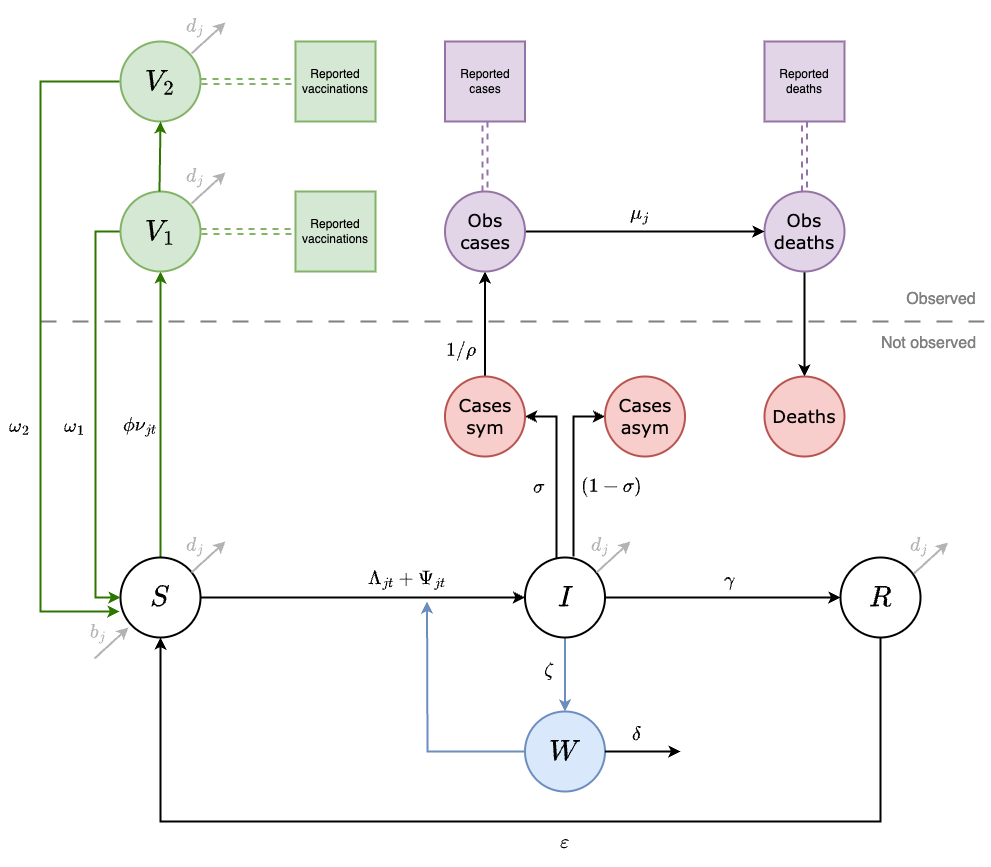

The diagram above was exported from draw.io. Its source (the exported page's mxGraphModel, read from the mxfile embedded in the PNG):
<mxGraphModel dx="1114" dy="-6822" grid="1" gridSize="10" guides="1" tooltips="1" connect="1" arrows="1" fold="1" page="1" pageScale="1" pageWidth="850" pageHeight="1100" background="#FFFFFF" math="1" shadow="0">
  <root>
    <mxCell id="0" />
    <mxCell id="1" parent="0" />
    <mxCell id="KVR7Yg019UcxZeirtHPp-1" style="edgeStyle=orthogonalEdgeStyle;rounded=0;orthogonalLoop=1;jettySize=auto;html=1;entryX=0.5;entryY=1;entryDx=0;entryDy=0;fillColor=#60a917;strokeColor=#2D7600;strokeWidth=2;" parent="1" source="KVR7Yg019UcxZeirtHPp-2" target="KVR7Yg019UcxZeirtHPp-6" edge="1">
      <mxGeometry relative="1" as="geometry" />
    </mxCell>
    <mxCell id="KVR7Yg019UcxZeirtHPp-2" value="$$S$$" style="ellipse;whiteSpace=wrap;html=1;aspect=fixed;fontSize=24;fontFamily=Verdana;fillColor=#FFFFFF;strokeColor=#000000;fontColor=#000000;strokeWidth=2;" parent="1" vertex="1">
      <mxGeometry x="540" y="9326" width="80" height="80" as="geometry" />
    </mxCell>
    <mxCell id="KVR7Yg019UcxZeirtHPp-3" style="edgeStyle=orthogonalEdgeStyle;rounded=0;orthogonalLoop=1;jettySize=auto;html=1;exitX=1;exitY=0.5;exitDx=0;exitDy=0;strokeColor=#000000;strokeWidth=2;" parent="1" source="KVR7Yg019UcxZeirtHPp-2" target="KVR7Yg019UcxZeirtHPp-10" edge="1">
      <mxGeometry relative="1" as="geometry">
        <mxPoint x="931" y="9366" as="sourcePoint" />
      </mxGeometry>
    </mxCell>
    <mxCell id="KVR7Yg019UcxZeirtHPp-55" style="edgeStyle=orthogonalEdgeStyle;rounded=0;orthogonalLoop=1;jettySize=auto;html=1;exitX=1;exitY=0.5;exitDx=0;exitDy=0;entryX=0;entryY=0.5;entryDx=0;entryDy=0;shape=link;fillColor=#d5e8d4;strokeColor=#82b366;dashed=1;strokeWidth=2;width=4;" parent="1" source="KVR7Yg019UcxZeirtHPp-6" edge="1">
      <mxGeometry relative="1" as="geometry">
        <mxPoint x="711" y="9000" as="targetPoint" />
        <Array as="points">
          <mxPoint x="691" y="9000" />
          <mxPoint x="691" y="9000" />
        </Array>
      </mxGeometry>
    </mxCell>
    <mxCell id="bNNJtNpSl1nT1dMzgXRB-13" style="edgeStyle=orthogonalEdgeStyle;rounded=0;orthogonalLoop=1;jettySize=auto;html=1;exitX=0;exitY=0.5;exitDx=0;exitDy=0;entryX=0;entryY=0.5;entryDx=0;entryDy=0;fillColor=#60a917;strokeColor=#2D7600;strokeWidth=2;" parent="1" source="KVR7Yg019UcxZeirtHPp-6" target="KVR7Yg019UcxZeirtHPp-2" edge="1">
      <mxGeometry relative="1" as="geometry">
        <Array as="points">
          <mxPoint x="515" y="9000" />
          <mxPoint x="515" y="9366" />
        </Array>
      </mxGeometry>
    </mxCell>
    <mxCell id="KVR7Yg019UcxZeirtHPp-6" value="$$V_1$$" style="ellipse;whiteSpace=wrap;html=1;aspect=fixed;fontSize=24;fontFamily=Verdana;fillColor=#d5e8d4;strokeColor=#82b366;strokeWidth=2;fontColor=#000000;" parent="1" vertex="1">
      <mxGeometry x="540" y="8960" width="80" height="80" as="geometry" />
    </mxCell>
    <mxCell id="KVR7Yg019UcxZeirtHPp-7" style="edgeStyle=orthogonalEdgeStyle;rounded=0;orthogonalLoop=1;jettySize=auto;html=1;entryX=0;entryY=0.5;entryDx=0;entryDy=0;strokeColor=#000000;strokeWidth=2;" parent="1" source="KVR7Yg019UcxZeirtHPp-10" target="KVR7Yg019UcxZeirtHPp-12" edge="1">
      <mxGeometry relative="1" as="geometry" />
    </mxCell>
    <mxCell id="p4bKfNp1hoSLx_ZoEvIt-3" style="edgeStyle=orthogonalEdgeStyle;rounded=0;orthogonalLoop=1;jettySize=auto;html=1;exitX=0.5;exitY=1;exitDx=0;exitDy=0;entryX=0.5;entryY=0;entryDx=0;entryDy=0;fillColor=#dae8fc;strokeColor=#6c8ebf;strokeWidth=2;" parent="1" source="KVR7Yg019UcxZeirtHPp-10" target="KVR7Yg019UcxZeirtHPp-14" edge="1">
      <mxGeometry relative="1" as="geometry" />
    </mxCell>
    <mxCell id="bNNJtNpSl1nT1dMzgXRB-3" style="edgeStyle=orthogonalEdgeStyle;rounded=0;orthogonalLoop=1;jettySize=auto;html=1;exitX=0.394;exitY=0.025;exitDx=0;exitDy=0;entryX=1;entryY=0.5;entryDx=0;entryDy=0;exitPerimeter=0;strokeWidth=2;strokeColor=#000000;" parent="1" source="KVR7Yg019UcxZeirtHPp-10" target="KVR7Yg019UcxZeirtHPp-35" edge="1">
      <mxGeometry relative="1" as="geometry" />
    </mxCell>
    <mxCell id="bNNJtNpSl1nT1dMzgXRB-4" style="edgeStyle=orthogonalEdgeStyle;rounded=0;orthogonalLoop=1;jettySize=auto;html=1;exitX=0.606;exitY=-0.012;exitDx=0;exitDy=0;entryX=0;entryY=0.5;entryDx=0;entryDy=0;exitPerimeter=0;strokeWidth=2;strokeColor=#000000;" parent="1" source="KVR7Yg019UcxZeirtHPp-10" target="KVR7Yg019UcxZeirtHPp-40" edge="1">
      <mxGeometry relative="1" as="geometry" />
    </mxCell>
    <mxCell id="KVR7Yg019UcxZeirtHPp-10" value="$$I$$" style="ellipse;whiteSpace=wrap;html=1;aspect=fixed;fontSize=24;fontFamily=Verdana;fillColor=#FFFFFF;strokeColor=#000000;fontColor=#000000;strokeWidth=2;" parent="1" vertex="1">
      <mxGeometry x="944.5" y="9326" width="80" height="80" as="geometry" />
    </mxCell>
    <mxCell id="KVR7Yg019UcxZeirtHPp-11" style="edgeStyle=orthogonalEdgeStyle;rounded=0;orthogonalLoop=1;jettySize=auto;html=1;exitX=0.5;exitY=1;exitDx=0;exitDy=0;entryX=0.5;entryY=1;entryDx=0;entryDy=0;strokeColor=#000000;strokeWidth=2;" parent="1" source="KVR7Yg019UcxZeirtHPp-12" target="KVR7Yg019UcxZeirtHPp-2" edge="1">
      <mxGeometry relative="1" as="geometry">
        <Array as="points">
          <mxPoint x="1300" y="9590" />
          <mxPoint x="580" y="9590" />
        </Array>
      </mxGeometry>
    </mxCell>
    <mxCell id="KVR7Yg019UcxZeirtHPp-12" value="$$R$$" style="ellipse;whiteSpace=wrap;html=1;aspect=fixed;fontSize=24;fontFamily=Verdana;fillColor=#FFFFFF;strokeColor=#000000;fontColor=#000000;strokeWidth=2;" parent="1" vertex="1">
      <mxGeometry x="1260" y="9326" width="80" height="80" as="geometry" />
    </mxCell>
    <mxCell id="KVR7Yg019UcxZeirtHPp-13" style="edgeStyle=orthogonalEdgeStyle;rounded=0;orthogonalLoop=1;jettySize=auto;html=1;fillColor=#dae8fc;strokeColor=#6c8ebf;exitX=0;exitY=0.5;exitDx=0;exitDy=0;strokeWidth=2;" parent="1" source="KVR7Yg019UcxZeirtHPp-14" edge="1">
      <mxGeometry relative="1" as="geometry">
        <mxPoint x="846.5" y="9370" as="targetPoint" />
        <mxPoint x="1109.5" y="9465" as="sourcePoint" />
      </mxGeometry>
    </mxCell>
    <mxCell id="KVR7Yg019UcxZeirtHPp-14" value="$$W$$" style="ellipse;whiteSpace=wrap;html=1;aspect=fixed;fontSize=24;fontFamily=Verdana;fillColor=#dae8fc;strokeColor=#6c8ebf;strokeWidth=2;fontColor=#000000;" parent="1" vertex="1">
      <mxGeometry x="944.5" y="9480" width="80" height="80" as="geometry" />
    </mxCell>
    <mxCell id="KVR7Yg019UcxZeirtHPp-15" style="edgeStyle=orthogonalEdgeStyle;rounded=0;orthogonalLoop=1;jettySize=auto;html=1;exitX=0.5;exitY=0;exitDx=0;exitDy=0;entryX=0.5;entryY=1;entryDx=0;entryDy=0;shape=link;dashed=1;fillColor=#e1d5e7;strokeColor=#9673a6;strokeWidth=2;" parent="1" source="KVR7Yg019UcxZeirtHPp-16" target="KVR7Yg019UcxZeirtHPp-37" edge="1">
      <mxGeometry relative="1" as="geometry" />
    </mxCell>
    <mxCell id="bNNJtNpSl1nT1dMzgXRB-9" style="edgeStyle=orthogonalEdgeStyle;rounded=0;orthogonalLoop=1;jettySize=auto;html=1;exitX=0.5;exitY=1;exitDx=0;exitDy=0;strokeWidth=2;strokeColor=#000000;entryX=0.5;entryY=0;entryDx=0;entryDy=0;" parent="1" source="KVR7Yg019UcxZeirtHPp-16" target="bNNJtNpSl1nT1dMzgXRB-7" edge="1">
      <mxGeometry relative="1" as="geometry">
        <mxPoint x="1224" y="9140" as="targetPoint" />
      </mxGeometry>
    </mxCell>
    <mxCell id="KVR7Yg019UcxZeirtHPp-16" value="Obs&lt;div style=&quot;font-size: 18px;&quot;&gt;deaths&lt;/div&gt;" style="ellipse;whiteSpace=wrap;html=1;aspect=fixed;fontSize=18;fontFamily=Verdana;fillColor=#e1d5e7;strokeColor=#9673a6;strokeWidth=2;fontColor=#000000;" parent="1" vertex="1">
      <mxGeometry x="1184" y="8960" width="80" height="80" as="geometry" />
    </mxCell>
    <mxCell id="KVR7Yg019UcxZeirtHPp-17" value="$$ \mu_j $$" style="text;html=1;align=center;verticalAlign=middle;whiteSpace=wrap;rounded=0;rotation=0;fontSize=16;fontFamily=Verdana;fontColor=#000000;strokeWidth=2;" parent="1" vertex="1">
      <mxGeometry x="1050" y="8967" width="20" height="30" as="geometry" />
    </mxCell>
    <mxCell id="KVR7Yg019UcxZeirtHPp-18" value="$$ \phi\nu_{jt} $$" style="text;html=1;align=center;verticalAlign=middle;whiteSpace=wrap;rounded=0;rotation=0;fontSize=16;fontFamily=Verdana;fontColor=#000000;strokeWidth=2;" parent="1" vertex="1">
      <mxGeometry x="540" y="9179" width="39" height="30" as="geometry" />
    </mxCell>
    <mxCell id="KVR7Yg019UcxZeirtHPp-19" value="$$\Lambda_{jt} + \Psi_{jt} $$" style="text;html=1;align=center;verticalAlign=middle;whiteSpace=wrap;rounded=0;rotation=0;fontSize=16;fontFamily=Verdana;fontColor=#000000;strokeWidth=2;" parent="1" vertex="1">
      <mxGeometry x="779.5" y="9333" width="94" height="30" as="geometry" />
    </mxCell>
    <mxCell id="KVR7Yg019UcxZeirtHPp-21" value="$$ \gamma $$" style="text;html=1;align=center;verticalAlign=middle;whiteSpace=wrap;rounded=0;rotation=0;fontSize=16;fontFamily=Verdana;fontColor=#000000;strokeWidth=2;" parent="1" vertex="1">
      <mxGeometry x="1114" y="9333" width="70" height="30" as="geometry" />
    </mxCell>
    <mxCell id="KVR7Yg019UcxZeirtHPp-22" value="$$ \omega_1 $$" style="text;html=1;align=center;verticalAlign=middle;whiteSpace=wrap;rounded=0;rotation=0;fontSize=16;fontFamily=Verdana;fontColor=#000000;strokeWidth=2;" parent="1" vertex="1">
      <mxGeometry x="475" y="9179" width="39" height="30" as="geometry" />
    </mxCell>
    <mxCell id="KVR7Yg019UcxZeirtHPp-23" value="$$ \varepsilon $$" style="text;html=1;align=center;verticalAlign=middle;whiteSpace=wrap;rounded=0;rotation=0;fontSize=16;fontFamily=Verdana;fontColor=#000000;strokeWidth=2;" parent="1" vertex="1">
      <mxGeometry x="965" y="9595" width="39" height="30" as="geometry" />
    </mxCell>
    <mxCell id="KVR7Yg019UcxZeirtHPp-26" value="$$ d_j $$" style="text;html=1;align=center;verticalAlign=middle;whiteSpace=wrap;rounded=0;rotation=0;fontSize=16;fontFamily=Verdana;fillColor=none;fontColor=#B3B3B3;strokeColor=none;strokeWidth=2;" parent="1" vertex="1">
      <mxGeometry x="605" y="9299" width="20" height="30" as="geometry" />
    </mxCell>
    <mxCell id="KVR7Yg019UcxZeirtHPp-27" value="" style="endArrow=classic;html=1;rounded=0;fillColor=#f5f5f5;strokeColor=#B3B3B3;strokeWidth=2;" parent="1" edge="1">
      <mxGeometry width="50" height="50" relative="1" as="geometry">
        <mxPoint x="611" y="9341" as="sourcePoint" />
        <mxPoint x="645" y="9310" as="targetPoint" />
      </mxGeometry>
    </mxCell>
    <mxCell id="KVR7Yg019UcxZeirtHPp-33" style="edgeStyle=orthogonalEdgeStyle;rounded=0;orthogonalLoop=1;jettySize=auto;html=1;exitX=0.5;exitY=0;exitDx=0;exitDy=0;entryX=0.5;entryY=1;entryDx=0;entryDy=0;strokeColor=#000000;strokeWidth=2;" parent="1" source="KVR7Yg019UcxZeirtHPp-35" target="KVR7Yg019UcxZeirtHPp-43" edge="1">
      <mxGeometry relative="1" as="geometry" />
    </mxCell>
    <mxCell id="KVR7Yg019UcxZeirtHPp-35" value="&lt;div style=&quot;font-size: 18px;&quot;&gt;Cases&lt;/div&gt;&lt;div style=&quot;font-size: 18px;&quot;&gt;sym&lt;/div&gt;" style="ellipse;whiteSpace=wrap;html=1;aspect=fixed;fontSize=18;fontFamily=Verdana;fillColor=#f8cecc;strokeColor=#b85450;strokeWidth=2;fontColor=#000000;" parent="1" vertex="1">
      <mxGeometry x="864.5" y="9145" width="80" height="80" as="geometry" />
    </mxCell>
    <mxCell id="KVR7Yg019UcxZeirtHPp-36" value="Reported cases" style="whiteSpace=wrap;html=1;aspect=fixed;fillColor=#e1d5e7;strokeColor=#9673a6;strokeWidth=2;fontColor=#000000;" parent="1" vertex="1">
      <mxGeometry x="864.5" y="8810" width="80" height="80" as="geometry" />
    </mxCell>
    <mxCell id="KVR7Yg019UcxZeirtHPp-37" value="Reported deaths" style="whiteSpace=wrap;html=1;aspect=fixed;fillColor=#e1d5e7;strokeColor=#9673a6;strokeWidth=2;fontColor=#000000;" parent="1" vertex="1">
      <mxGeometry x="1184" y="8810" width="80" height="80" as="geometry" />
    </mxCell>
    <mxCell id="KVR7Yg019UcxZeirtHPp-38" value="$$ \sigma $$" style="text;html=1;align=center;verticalAlign=middle;whiteSpace=wrap;rounded=0;rotation=0;fontSize=16;fontFamily=Verdana;fontColor=#000000;strokeWidth=2;" parent="1" vertex="1">
      <mxGeometry x="948.5" y="9240" width="20" height="30" as="geometry" />
    </mxCell>
    <mxCell id="KVR7Yg019UcxZeirtHPp-40" value="&lt;div style=&quot;font-size: 18px;&quot;&gt;Cases&lt;/div&gt;&lt;div style=&quot;font-size: 18px;&quot;&gt;asym&lt;/div&gt;" style="ellipse;whiteSpace=wrap;html=1;aspect=fixed;fontSize=18;fontFamily=Verdana;fillColor=#f8cecc;strokeColor=#b85450;strokeWidth=2;fontColor=#000000;" parent="1" vertex="1">
      <mxGeometry x="1024.5" y="9145" width="80" height="80" as="geometry" />
    </mxCell>
    <mxCell id="KVR7Yg019UcxZeirtHPp-41" value="$$ (1-\sigma) $$" style="text;html=1;align=center;verticalAlign=middle;whiteSpace=wrap;rounded=0;rotation=0;fontSize=16;fontFamily=Verdana;fontColor=#000000;strokeWidth=2;" parent="1" vertex="1">
      <mxGeometry x="1012.5" y="9240" width="37" height="30" as="geometry" />
    </mxCell>
    <mxCell id="KVR7Yg019UcxZeirtHPp-42" style="edgeStyle=orthogonalEdgeStyle;rounded=0;orthogonalLoop=1;jettySize=auto;html=1;exitX=0.5;exitY=0;exitDx=0;exitDy=0;entryX=0.5;entryY=1;entryDx=0;entryDy=0;shape=link;dashed=1;fillColor=#e1d5e7;strokeColor=#9673a6;strokeWidth=2;" parent="1" source="KVR7Yg019UcxZeirtHPp-43" target="KVR7Yg019UcxZeirtHPp-36" edge="1">
      <mxGeometry relative="1" as="geometry" />
    </mxCell>
    <mxCell id="bNNJtNpSl1nT1dMzgXRB-8" style="edgeStyle=orthogonalEdgeStyle;rounded=0;orthogonalLoop=1;jettySize=auto;html=1;exitX=1;exitY=0.5;exitDx=0;exitDy=0;strokeWidth=2;strokeColor=#000000;" parent="1" source="KVR7Yg019UcxZeirtHPp-43" target="KVR7Yg019UcxZeirtHPp-16" edge="1">
      <mxGeometry relative="1" as="geometry" />
    </mxCell>
    <mxCell id="KVR7Yg019UcxZeirtHPp-43" value="Obs&lt;div style=&quot;font-size: 18px;&quot;&gt;cases&lt;/div&gt;" style="ellipse;whiteSpace=wrap;html=1;aspect=fixed;fontSize=18;fontFamily=Verdana;fillColor=#e1d5e7;strokeColor=#9673a6;strokeWidth=2;fontColor=#000000;" parent="1" vertex="1">
      <mxGeometry x="864.5" y="8960" width="80" height="80" as="geometry" />
    </mxCell>
    <mxCell id="KVR7Yg019UcxZeirtHPp-44" value="$$ 1/\rho $$" style="text;html=1;align=center;verticalAlign=middle;whiteSpace=wrap;rounded=0;rotation=0;fontSize=16;fontFamily=Verdana;fontColor=#000000;strokeWidth=2;" parent="1" vertex="1">
      <mxGeometry x="871" y="9104" width="20" height="30" as="geometry" />
    </mxCell>
    <mxCell id="KVR7Yg019UcxZeirtHPp-45" style="edgeStyle=orthogonalEdgeStyle;rounded=0;orthogonalLoop=1;jettySize=auto;html=1;shape=link;dashed=1;strokeColor=none;strokeWidth=2;" parent="1" edge="1">
      <mxGeometry relative="1" as="geometry">
        <mxPoint x="986.25" y="9059" as="targetPoint" />
        <mxPoint x="986.25" y="9159" as="sourcePoint" />
      </mxGeometry>
    </mxCell>
    <mxCell id="KVR7Yg019UcxZeirtHPp-46" value="" style="endArrow=none;dashed=1;html=1;rounded=0;strokeColor=#808080;dashPattern=8 8;fontColor=#808080;strokeWidth=2;" parent="1" edge="1">
      <mxGeometry width="50" height="50" relative="1" as="geometry">
        <mxPoint x="460" y="9090" as="sourcePoint" />
        <mxPoint x="1409" y="9090" as="targetPoint" />
      </mxGeometry>
    </mxCell>
    <UserObject label="Observed" placeholders="1" name="Variable" id="KVR7Yg019UcxZeirtHPp-47">
      <mxCell style="text;html=1;strokeColor=none;fillColor=none;align=center;verticalAlign=middle;whiteSpace=wrap;overflow=hidden;fontSize=16;fontColor=#808080;strokeWidth=2;" parent="1" vertex="1">
        <mxGeometry x="1321" y="9056" width="80" height="20" as="geometry" />
      </mxCell>
    </UserObject>
    <UserObject label="Not observed" placeholders="1" name="Variable" id="KVR7Yg019UcxZeirtHPp-48">
      <mxCell style="text;html=1;strokeColor=none;fillColor=none;align=center;verticalAlign=middle;whiteSpace=wrap;overflow=hidden;fontSize=16;fontColor=#808080;strokeWidth=2;" parent="1" vertex="1">
        <mxGeometry x="1291" y="9100" width="115" height="20" as="geometry" />
      </mxCell>
    </UserObject>
    <mxCell id="KVR7Yg019UcxZeirtHPp-54" value="Reported vaccinations" style="whiteSpace=wrap;html=1;aspect=fixed;fillColor=#d5e8d4;strokeColor=#82b366;strokeWidth=2;fontColor=#000000;" parent="1" vertex="1">
      <mxGeometry x="715" y="8960" width="80" height="80" as="geometry" />
    </mxCell>
    <mxCell id="p4bKfNp1hoSLx_ZoEvIt-4" value="$$ \zeta $$" style="text;html=1;align=center;verticalAlign=middle;whiteSpace=wrap;rounded=0;rotation=0;fontSize=16;fontFamily=Verdana;fillColor=none;fontColor=#000000;strokeColor=none;strokeWidth=2;" parent="1" vertex="1">
      <mxGeometry x="958.5" y="9423" width="20" height="30" as="geometry" />
    </mxCell>
    <mxCell id="dQhRyLhaFYCb4iO9fNfd-2" value="" style="endArrow=classic;html=1;rounded=0;fillColor=#f5f5f5;strokeColor=#000000;strokeWidth=2;exitX=1;exitY=0.5;exitDx=0;exitDy=0;" parent="1" source="KVR7Yg019UcxZeirtHPp-14" edge="1">
      <mxGeometry width="50" height="50" relative="1" as="geometry">
        <mxPoint x="1014.5" y="9545" as="sourcePoint" />
        <mxPoint x="1100" y="9520" as="targetPoint" />
      </mxGeometry>
    </mxCell>
    <mxCell id="dQhRyLhaFYCb4iO9fNfd-3" value="$$ \delta $$" style="text;html=1;align=center;verticalAlign=middle;whiteSpace=wrap;rounded=0;rotation=0;fontSize=16;fontFamily=Verdana;fontColor=#000000;strokeWidth=2;" parent="1" vertex="1">
      <mxGeometry x="1030" y="9487" width="51.5" height="30" as="geometry" />
    </mxCell>
    <mxCell id="bNNJtNpSl1nT1dMzgXRB-7" value="&lt;div style=&quot;font-size: 18px;&quot;&gt;Deaths&lt;/div&gt;" style="ellipse;whiteSpace=wrap;html=1;aspect=fixed;fontSize=18;fontFamily=Verdana;fillColor=#f8cecc;strokeColor=#b85450;strokeWidth=2;fontColor=#000000;" parent="1" vertex="1">
      <mxGeometry x="1184" y="9145" width="80" height="80" as="geometry" />
    </mxCell>
    <mxCell id="bNNJtNpSl1nT1dMzgXRB-14" value="$$b_j$$" style="text;html=1;align=center;verticalAlign=middle;whiteSpace=wrap;rounded=0;rotation=0;fontSize=16;fontFamily=Verdana;fillColor=none;fontColor=#B3B3B3;strokeColor=none;strokeWidth=2;" parent="1" vertex="1">
      <mxGeometry x="508" y="9386" width="20" height="30" as="geometry" />
    </mxCell>
    <mxCell id="bNNJtNpSl1nT1dMzgXRB-15" value="" style="endArrow=classic;html=1;rounded=0;fillColor=#f5f5f5;strokeColor=#B3B3B3;strokeWidth=2;" parent="1" edge="1">
      <mxGeometry width="50" height="50" relative="1" as="geometry">
        <mxPoint x="514" y="9427" as="sourcePoint" />
        <mxPoint x="548" y="9396" as="targetPoint" />
      </mxGeometry>
    </mxCell>
    <mxCell id="bNNJtNpSl1nT1dMzgXRB-16" value="$$ d_j $$" style="text;html=1;align=center;verticalAlign=middle;whiteSpace=wrap;rounded=0;rotation=0;fontSize=16;fontFamily=Verdana;fillColor=none;fontColor=#B3B3B3;strokeColor=none;strokeWidth=2;" parent="1" vertex="1">
      <mxGeometry x="605" y="8930" width="20" height="30" as="geometry" />
    </mxCell>
    <mxCell id="bNNJtNpSl1nT1dMzgXRB-17" value="" style="endArrow=classic;html=1;rounded=0;fillColor=#f5f5f5;strokeColor=#B3B3B3;strokeWidth=2;" parent="1" edge="1">
      <mxGeometry width="50" height="50" relative="1" as="geometry">
        <mxPoint x="611" y="8972" as="sourcePoint" />
        <mxPoint x="645" y="8941" as="targetPoint" />
      </mxGeometry>
    </mxCell>
    <mxCell id="bNNJtNpSl1nT1dMzgXRB-18" value="$$ d_j $$" style="text;html=1;align=center;verticalAlign=middle;whiteSpace=wrap;rounded=0;rotation=0;fontSize=16;fontFamily=Verdana;fillColor=none;fontColor=#B3B3B3;strokeColor=none;strokeWidth=2;" parent="1" vertex="1">
      <mxGeometry x="1010" y="9299" width="20" height="30" as="geometry" />
    </mxCell>
    <mxCell id="bNNJtNpSl1nT1dMzgXRB-19" value="" style="endArrow=classic;html=1;rounded=0;fillColor=#f5f5f5;strokeColor=#B3B3B3;strokeWidth=2;" parent="1" edge="1">
      <mxGeometry width="50" height="50" relative="1" as="geometry">
        <mxPoint x="1016" y="9341" as="sourcePoint" />
        <mxPoint x="1050" y="9310" as="targetPoint" />
      </mxGeometry>
    </mxCell>
    <mxCell id="bNNJtNpSl1nT1dMzgXRB-21" value="$$ d_j $$" style="text;html=1;align=center;verticalAlign=middle;whiteSpace=wrap;rounded=0;rotation=0;fontSize=16;fontFamily=Verdana;fillColor=none;fontColor=#B3B3B3;strokeColor=none;strokeWidth=2;" parent="1" vertex="1">
      <mxGeometry x="1328.5" y="9299" width="20" height="30" as="geometry" />
    </mxCell>
    <mxCell id="bNNJtNpSl1nT1dMzgXRB-22" value="" style="endArrow=classic;html=1;rounded=0;fillColor=#f5f5f5;strokeColor=#B3B3B3;strokeWidth=2;" parent="1" edge="1">
      <mxGeometry width="50" height="50" relative="1" as="geometry">
        <mxPoint x="1333.5" y="9342" as="sourcePoint" />
        <mxPoint x="1367.5" y="9311" as="targetPoint" />
      </mxGeometry>
    </mxCell>
    <mxCell id="-u5WyTR__7Q4_MNa7qGk-4" value="$$V_2$$" style="ellipse;whiteSpace=wrap;html=1;aspect=fixed;fontSize=24;fontFamily=Verdana;fillColor=#d5e8d4;strokeColor=#82b366;strokeWidth=2;fontColor=#000000;" parent="1" vertex="1">
      <mxGeometry x="540" y="8810" width="80" height="80" as="geometry" />
    </mxCell>
    <mxCell id="-u5WyTR__7Q4_MNa7qGk-7" style="edgeStyle=orthogonalEdgeStyle;rounded=0;orthogonalLoop=1;jettySize=auto;html=1;fillColor=#60a917;strokeColor=#2D7600;strokeWidth=2;entryX=0.5;entryY=1;entryDx=0;entryDy=0;" parent="1" target="-u5WyTR__7Q4_MNa7qGk-4" edge="1">
      <mxGeometry relative="1" as="geometry">
        <mxPoint x="579" y="8960" as="sourcePoint" />
        <mxPoint x="579" y="8900" as="targetPoint" />
      </mxGeometry>
    </mxCell>
    <mxCell id="-u5WyTR__7Q4_MNa7qGk-8" style="edgeStyle=orthogonalEdgeStyle;rounded=0;orthogonalLoop=1;jettySize=auto;html=1;exitX=1;exitY=0.5;exitDx=0;exitDy=0;entryX=0;entryY=0.5;entryDx=0;entryDy=0;shape=link;fillColor=#d5e8d4;strokeColor=#82b366;dashed=1;strokeWidth=2;width=4;" parent="1" edge="1">
      <mxGeometry relative="1" as="geometry">
        <mxPoint x="620" y="8850" as="sourcePoint" />
        <Array as="points">
          <mxPoint x="691" y="8850" />
          <mxPoint x="691" y="8850" />
        </Array>
        <mxPoint x="711" y="8850" as="targetPoint" />
      </mxGeometry>
    </mxCell>
    <mxCell id="-u5WyTR__7Q4_MNa7qGk-9" value="Reported vaccinations" style="whiteSpace=wrap;html=1;aspect=fixed;fillColor=#d5e8d4;strokeColor=#82b366;strokeWidth=2;fontColor=#000000;" parent="1" vertex="1">
      <mxGeometry x="715" y="8810" width="80" height="80" as="geometry" />
    </mxCell>
    <mxCell id="-u5WyTR__7Q4_MNa7qGk-10" style="edgeStyle=orthogonalEdgeStyle;rounded=0;orthogonalLoop=1;jettySize=auto;html=1;exitX=0;exitY=0.5;exitDx=0;exitDy=0;fillColor=#60a917;strokeColor=#2D7600;strokeWidth=2;" parent="1" edge="1">
      <mxGeometry relative="1" as="geometry">
        <Array as="points">
          <mxPoint x="460" y="8850" />
          <mxPoint x="460" y="9380" />
        </Array>
        <mxPoint x="539" y="8850" as="sourcePoint" />
        <mxPoint x="539" y="9380" as="targetPoint" />
      </mxGeometry>
    </mxCell>
    <mxCell id="-u5WyTR__7Q4_MNa7qGk-13" value="$$ d_j $$" style="text;html=1;align=center;verticalAlign=middle;whiteSpace=wrap;rounded=0;rotation=0;fontSize=16;fontFamily=Verdana;fillColor=none;fontColor=#B3B3B3;strokeColor=none;strokeWidth=2;" parent="1" vertex="1">
      <mxGeometry x="605" y="8780" width="20" height="30" as="geometry" />
    </mxCell>
    <mxCell id="-u5WyTR__7Q4_MNa7qGk-14" value="" style="endArrow=classic;html=1;rounded=0;fillColor=#f5f5f5;strokeColor=#B3B3B3;strokeWidth=2;" parent="1" edge="1">
      <mxGeometry width="50" height="50" relative="1" as="geometry">
        <mxPoint x="611" y="8822" as="sourcePoint" />
        <mxPoint x="645" y="8791" as="targetPoint" />
      </mxGeometry>
    </mxCell>
    <mxCell id="bTmmhgPyQ_ODemnmLY6F-1" value="$$ \omega_2 $$" style="text;html=1;align=center;verticalAlign=middle;whiteSpace=wrap;rounded=0;rotation=0;fontSize=16;fontFamily=Verdana;fontColor=#000000;strokeWidth=2;" vertex="1" parent="1">
      <mxGeometry x="420" y="9188.5" width="39" height="11" as="geometry" />
    </mxCell>
  </root>
</mxGraphModel>